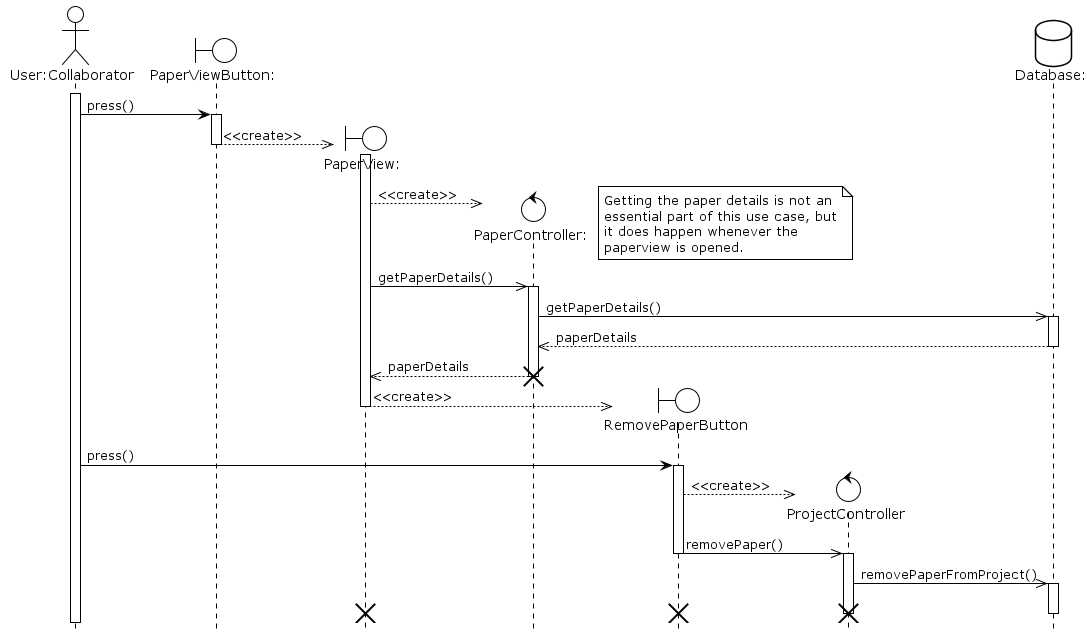

The diagram above was rendered by PlantUML. Its source (embedded in the PNG):
@startuml RemovePaperFromProject
!theme plain
hide footbox
actor "User:Collaborator" as u
boundary "PaperViewButton:" as pvb
boundary "PaperView:" as pv
control "PaperController:" as pc
boundary "RemovePaperButton" as rpb
control "ProjectController" as prc
database "Database:" as db

activate u

u -> pvb : press()
activate pvb

create pv
pvb -->> pv : <<create>>
deactivate pvb
activate pv

create pc
pv -->> pc : <<create>>
note right
	Getting the paper details is not an
	essential part of this use case, but
	it does happen whenever the
	paperview is opened.
end note
pv ->> pc : getPaperDetails()
activate pc


pc ->> db : getPaperDetails()
activate db

db -->> pc : paperDetails
deactivate db

pc -->> pv : paperDetails
destroy pc

create rpb
pv -->> rpb : <<create>>
deactivate pv

u -> rpb : press()
activate rpb

create prc
rpb -->> prc : <<create>>
rpb ->> prc : removePaper()
deactivate rpb
activate prc

prc ->> db : removePaperFromProject()
activate db
deactivate db

destroy prc
destroy rpb
destroy pv
@enduml